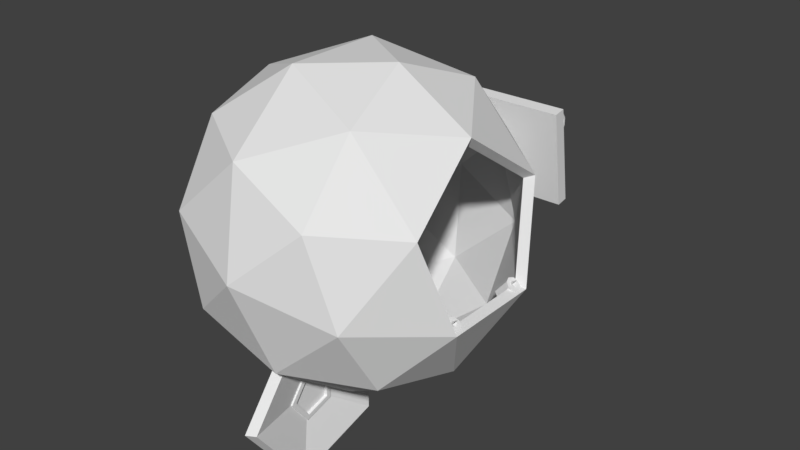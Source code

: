 # Source: Molecular_Smelter.blend  (saved by Blender 2.77.0; exported with 4.5.12 LTS)
import bpy
from mathutils import Matrix  # noqa: F401  (used for matrix-valued properties, if any)

bpy.ops.wm.read_factory_settings(use_empty=True)
scene = bpy.context.scene
scene.name = 'Scene'

# ---- collections
col_collection_1 = bpy.data.collections.new('Collection 1'); scene.collection.children.link(col_collection_1)
col_collection_5 = bpy.data.collections.new('Collection 5'); scene.collection.children.link(col_collection_5)

# ---- world
world_world = bpy.data.worlds.new('World'); scene.world = world_world
world_world.color = (0.05088, 0.05088, 0.05088)
world_world.use_sun_shadow = False
world_world.sun_shadow_jitter_overblur = 0.0
world_world.cycles.sampling_method = 'MANUAL'

# ---- meshes
me_icosphere_003 = bpy.data.meshes.new('Icosphere.003')
me_icosphere_003.from_pydata([(0.1116, 0.1377, -0.5005), (0.09348, 5.333e-08, -0.4021), (0.141, 0.08511, -0.6597), (0.141, -0.08511, -0.6597), (0.1116, -0.1377, -0.5005), (0.1153, 0.07463, -0.5207), (0.1055, 4.938e-08, -0.4674), (0.1313, 0.04612, -0.607), (0.1313, -0.04612, -0.607), (0.1153, -0.07463, -0.5207)], [], [(0, 5, 6, 1), (3, 8, 7, 2), (1, 6, 9, 4), (2, 7, 5, 0), (4, 9, 8, 3), (6, 5, 9), (9, 5, 7, 8)])
me_icosphere_003.use_remesh_preserve_volume = False
me_icosphere_003.use_remesh_preserve_attributes = False
me_icosphere_003.use_mirror_vertex_groups = False
me_icosphere_003.update()
me_icosphere_001 = bpy.data.meshes.new('Icosphere.001')
me_icosphere_001.from_pydata([(0.1671, 0.1377, -0.4903), (0.149, 5.333e-08, -0.3919), (0.1965, 0.08511, -0.6495), (0.1965, -0.08511, -0.6495), (0.1671, -0.1377, -0.4903), (0.1708, 0.07463, -0.5105), (0.161, 4.938e-08, -0.4571), (0.1868, 0.04612, -0.5967), (0.1868, -0.04612, -0.5967), (0.1708, -0.07463, -0.5105)], [], [(0, 1, 6, 5), (3, 2, 7, 8), (1, 4, 9, 6), (2, 0, 5, 7), (4, 3, 8, 9), (6, 9, 5), (9, 8, 7, 5)])
me_icosphere_001.use_remesh_preserve_volume = False
me_icosphere_001.use_remesh_preserve_attributes = False
me_icosphere_001.use_mirror_vertex_groups = False
me_icosphere_001.update()
me_icosphere_000 = bpy.data.meshes.new('Icosphere.000')
me_icosphere_000.from_pydata([(0.01316, 0.5, -0.4038), (-0.05273, 6.869e-08, -0.04656), (0.1198, 0.309, -0.9818), (0.1198, -0.309, -0.9818), (0.01316, -0.5, -0.4038), (0.07043, 0.5345, -0.3819), (1.802e-06, 7.321e-08, 5.077e-06), (0.1844, 0.3303, -0.9997), (0.1844, -0.3303, -0.9997), (0.07043, -0.5345, -0.3819), (0.1071, 0.15, -0.4973), (0.08733, 4.696e-08, -0.3901), (0.1391, 0.0927, -0.6707), (0.1391, -0.0927, -0.6707), (0.1071, -0.15, -0.4973), (0.1665, 0.1487, -0.4868), (0.1469, 5.425e-08, -0.3806), (0.1982, 0.09189, -0.6587), (0.1982, -0.09189, -0.6587), (0.1665, -0.1487, -0.4868), (0.08942, 0.1714, -0.4934), (0.06649, 4.758e-08, -0.371), (0.1265, 0.1059, -0.6914), (0.1265, -0.1059, -0.6914), (0.08942, -0.1714, -0.4934), (0.1814, 0.1699, -0.4772), (0.1586, 5.534e-08, -0.3558), (0.2181, 0.105, -0.6734), (0.2181, -0.105, -0.6734), (0.1814, -0.1699, -0.4772), (0.1834, 0.1359, -0.488), (0.1652, 5.262e-08, -0.391), (0.2128, 0.08399, -0.645), (0.2128, -0.08399, -0.645), (0.1834, -0.1359, -0.488), (0.09147, 0.1371, -0.5044), (0.07313, 4.701e-08, -0.4065), (0.1211, 0.08473, -0.6628), (0.1211, -0.08473, -0.6628), (0.09147, -0.1371, -0.5044), (0.1671, 0.1377, -0.4903), (0.149, 5.333e-08, -0.3919), (0.1965, 0.08511, -0.6495), (0.1965, -0.08511, -0.6495), (0.1671, -0.1377, -0.4903), (0.1116, 0.1377, -0.5005), (0.09348, 5.333e-08, -0.4021), (0.141, 0.08511, -0.6597), (0.141, -0.08511, -0.6597), (0.1116, -0.1377, -0.5005)], [], [(1, 6, 5, 0), (3, 8, 9, 4), (0, 5, 7, 2), (4, 9, 6, 1), (2, 7, 8, 3), (0, 2, 12, 10), (3, 4, 14, 13), (1, 0, 10, 11), (2, 3, 13, 12), (4, 1, 11, 14), (5, 6, 16, 15), (8, 7, 17, 18), (6, 9, 19, 16), (7, 5, 15, 17), (9, 8, 18, 19), (19, 18, 13, 14), (16, 19, 14, 11), (15, 16, 11, 10), (17, 15, 10, 12), (29, 24, 23, 28), (26, 21, 24, 29), (25, 20, 21, 26), (27, 22, 20, 25), (26, 31, 30, 25), (28, 27, 32, 33), (29, 34, 31, 26), (25, 30, 32, 27), (28, 33, 34, 29), (21, 36, 39, 24), (22, 37, 35, 20), (24, 39, 38, 23), (20, 35, 36, 21), (23, 38, 37, 22), (37, 32, 30, 35), (33, 32, 37, 38), (39, 34, 33, 38), (36, 31, 34, 39), (35, 30, 31, 36), (40, 45, 46, 41), (43, 48, 47, 42), (41, 46, 49, 44), (42, 47, 45, 40), (44, 49, 48, 43)])
me_icosphere_000.use_remesh_preserve_volume = False
me_icosphere_000.use_remesh_preserve_attributes = False
me_icosphere_000.use_mirror_vertex_groups = False
me_icosphere_000.update()
me_icosphere_006 = bpy.data.meshes.new('Icosphere.006')
me_icosphere_006.from_pydata([], [], [])
me_icosphere_006.use_remesh_preserve_volume = False
me_icosphere_006.use_remesh_preserve_attributes = False
me_icosphere_006.use_mirror_vertex_groups = False
me_icosphere_006.update()
me_icosphere_004 = bpy.data.meshes.new('Icosphere.004')
me_icosphere_004.from_pydata([(0.6423, 1.088, 1.23), (0.632, 1.088, 1.234), (0.6257, 1.087, 1.242), (0.6257, 1.087, 1.253), (0.632, 1.088, 1.262), (0.6423, 1.088, 1.265), (0.6525, 1.088, 1.262), (0.6588, 1.088, 1.253), (0.6588, 1.088, 1.242), (0.6525, 1.088, 1.234), (0.6423, 1.088, 1.404), (0.632, 1.088, 1.401), (0.6257, 1.087, 1.392), (0.6257, 1.087, 1.381), (0.632, 1.088, 1.373), (0.6423, 1.088, 1.369), (0.6525, 1.088, 1.373), (0.6588, 1.088, 1.381), (0.6588, 1.088, 1.392), (0.6525, 1.088, 1.401), (0.6411, 1.139, 1.388), (0.6309, 1.137, 1.385), (0.6247, 1.131, 1.378), (0.6248, 1.125, 1.369), (0.6313, 1.12, 1.362), (0.6415, 1.118, 1.359), (0.6517, 1.121, 1.362), (0.6579, 1.126, 1.369), (0.6578, 1.132, 1.378), (0.6513, 1.137, 1.385), (0.6403, 1.17, 1.344), (0.6302, 1.167, 1.343), (0.624, 1.159, 1.34), (0.6243, 1.148, 1.337), (0.6308, 1.14, 1.334), (0.6411, 1.137, 1.333), (0.6512, 1.141, 1.334), (0.6574, 1.149, 1.337), (0.6571, 1.159, 1.34), (0.6506, 1.168, 1.343), (0.6403, 1.17, 1.29), (0.6302, 1.167, 1.291), (0.624, 1.159, 1.294), (0.6243, 1.148, 1.297), (0.6308, 1.14, 1.3), (0.6411, 1.137, 1.301), (0.6512, 1.141, 1.3), (0.6574, 1.149, 1.297), (0.6571, 1.159, 1.294), (0.6506, 1.168, 1.291), (0.6411, 1.139, 1.247), (0.6309, 1.137, 1.25), (0.6247, 1.131, 1.257), (0.6248, 1.125, 1.265), (0.6313, 1.12, 1.272), (0.6415, 1.118, 1.275), (0.6517, 1.121, 1.272), (0.6579, 1.126, 1.265), (0.6578, 1.132, 1.257), (0.6513, 1.137, 1.25), (0.5931, 1.088, 1.23), (0.5829, 1.088, 1.234), (0.5766, 1.087, 1.242), (0.5766, 1.087, 1.253), (0.5829, 1.088, 1.262), (0.5931, 1.088, 1.265), (0.6033, 1.088, 1.262), (0.6096, 1.088, 1.253), (0.6096, 1.088, 1.242), (0.6033, 1.088, 1.234), (0.5931, 1.088, 1.404), (0.5829, 1.088, 1.401), (0.5766, 1.087, 1.392), (0.5766, 1.087, 1.381), (0.5829, 1.088, 1.373), (0.5931, 1.088, 1.369), (0.6033, 1.088, 1.373), (0.6096, 1.088, 1.381), (0.6096, 1.088, 1.392), (0.6033, 1.088, 1.401), (0.5919, 1.139, 1.388), (0.5817, 1.137, 1.385), (0.5755, 1.131, 1.378), (0.5757, 1.125, 1.369), (0.5821, 1.12, 1.362), (0.5924, 1.118, 1.359), (0.6026, 1.121, 1.362), (0.6088, 1.126, 1.369), (0.6086, 1.132, 1.378), (0.6022, 1.137, 1.385), (0.5912, 1.17, 1.344), (0.581, 1.167, 1.343), (0.5749, 1.159, 1.34), (0.5751, 1.148, 1.337), (0.5816, 1.14, 1.334), (0.5919, 1.137, 1.333), (0.6021, 1.141, 1.334), (0.6082, 1.149, 1.337), (0.608, 1.159, 1.34), (0.6015, 1.168, 1.343), (0.5912, 1.17, 1.29), (0.581, 1.167, 1.291), (0.5749, 1.159, 1.294), (0.5751, 1.148, 1.297), (0.5816, 1.14, 1.3), (0.5919, 1.137, 1.301), (0.6021, 1.141, 1.3), (0.6082, 1.149, 1.297), (0.608, 1.159, 1.294), (0.6015, 1.168, 1.291), (0.5919, 1.139, 1.247), (0.5817, 1.137, 1.25), (0.5755, 1.131, 1.257), (0.5757, 1.125, 1.265), (0.5821, 1.12, 1.272), (0.5924, 1.118, 1.275), (0.6026, 1.121, 1.272), (0.6088, 1.126, 1.265), (0.6086, 1.132, 1.257), (0.6022, 1.137, 1.25), (0.544, 1.088, 1.23), (0.5337, 1.088, 1.234), (0.5274, 1.087, 1.242), (0.5274, 1.087, 1.253), (0.5337, 1.088, 1.262), (0.544, 1.088, 1.265), (0.5542, 1.088, 1.262), (0.5605, 1.088, 1.253), (0.5605, 1.088, 1.242), (0.5542, 1.088, 1.234), (0.544, 1.088, 1.404), (0.5337, 1.088, 1.401), (0.5274, 1.087, 1.392), (0.5274, 1.087, 1.381), (0.5337, 1.088, 1.373), (0.544, 1.088, 1.369), (0.5542, 1.088, 1.373), (0.5605, 1.088, 1.381), (0.5605, 1.088, 1.392), (0.5542, 1.088, 1.401), (0.5428, 1.139, 1.388), (0.5326, 1.137, 1.385), (0.5264, 1.131, 1.378), (0.5265, 1.125, 1.369), (0.533, 1.12, 1.362), (0.5432, 1.118, 1.359), (0.5534, 1.121, 1.362), (0.5596, 1.126, 1.369), (0.5595, 1.132, 1.378), (0.553, 1.137, 1.385), (0.542, 1.17, 1.344), (0.5319, 1.167, 1.343), (0.5257, 1.159, 1.34), (0.526, 1.148, 1.337), (0.5325, 1.14, 1.334), (0.5428, 1.137, 1.333), (0.5529, 1.141, 1.334), (0.5591, 1.149, 1.337), (0.5588, 1.159, 1.34), (0.5523, 1.168, 1.343), (0.542, 1.17, 1.29), (0.5319, 1.167, 1.291), (0.5257, 1.159, 1.294), (0.526, 1.148, 1.297), (0.5325, 1.14, 1.3), (0.5428, 1.137, 1.301), (0.5529, 1.141, 1.3), (0.5591, 1.149, 1.297), (0.5588, 1.159, 1.294), (0.5523, 1.168, 1.291), (0.5428, 1.139, 1.247), (0.5326, 1.137, 1.25), (0.5264, 1.131, 1.257), (0.5265, 1.125, 1.265), (0.533, 1.12, 1.272), (0.5432, 1.118, 1.275), (0.5534, 1.121, 1.272), (0.5596, 1.126, 1.265), (0.5595, 1.132, 1.257), (0.553, 1.137, 1.25)], [], [(10, 20, 21, 11), (11, 21, 22, 12), (12, 22, 23, 13), (13, 23, 24, 14), (14, 24, 25, 15), (15, 25, 26, 16), (16, 26, 27, 17), (17, 27, 28, 18), (18, 28, 29, 19), (19, 29, 20, 10), (20, 30, 31, 21), (21, 31, 32, 22), (22, 32, 33, 23), (23, 33, 34, 24), (24, 34, 35, 25), (25, 35, 36, 26), (26, 36, 37, 27), (27, 37, 38, 28), (28, 38, 39, 29), (29, 39, 30, 20), (30, 40, 41, 31), (31, 41, 42, 32), (32, 42, 43, 33), (33, 43, 44, 34), (34, 44, 45, 35), (35, 45, 46, 36), (36, 46, 47, 37), (37, 47, 48, 38), (38, 48, 49, 39), (39, 49, 40, 30), (40, 50, 51, 41), (41, 51, 52, 42), (42, 52, 53, 43), (43, 53, 54, 44), (44, 54, 55, 45), (45, 55, 56, 46), (46, 56, 57, 47), (47, 57, 58, 48), (48, 58, 59, 49), (49, 59, 50, 40), (50, 0, 1, 51), (51, 1, 2, 52), (52, 2, 3, 53), (53, 3, 4, 54), (54, 4, 5, 55), (55, 5, 6, 56), (56, 6, 7, 57), (57, 7, 8, 58), (58, 8, 9, 59), (59, 9, 0, 50), (70, 80, 81, 71), (71, 81, 82, 72), (72, 82, 83, 73), (73, 83, 84, 74), (74, 84, 85, 75), (75, 85, 86, 76), (76, 86, 87, 77), (77, 87, 88, 78), (78, 88, 89, 79), (79, 89, 80, 70), (80, 90, 91, 81), (81, 91, 92, 82), (82, 92, 93, 83), (83, 93, 94, 84), (84, 94, 95, 85), (85, 95, 96, 86), (86, 96, 97, 87), (87, 97, 98, 88), (88, 98, 99, 89), (89, 99, 90, 80), (90, 100, 101, 91), (91, 101, 102, 92), (92, 102, 103, 93), (93, 103, 104, 94), (94, 104, 105, 95), (95, 105, 106, 96), (96, 106, 107, 97), (97, 107, 108, 98), (98, 108, 109, 99), (99, 109, 100, 90), (100, 110, 111, 101), (101, 111, 112, 102), (102, 112, 113, 103), (103, 113, 114, 104), (104, 114, 115, 105), (105, 115, 116, 106), (106, 116, 117, 107), (107, 117, 118, 108), (108, 118, 119, 109), (109, 119, 110, 100), (110, 60, 61, 111), (111, 61, 62, 112), (112, 62, 63, 113), (113, 63, 64, 114), (114, 64, 65, 115), (115, 65, 66, 116), (116, 66, 67, 117), (117, 67, 68, 118), (118, 68, 69, 119), (119, 69, 60, 110), (130, 140, 141, 131), (131, 141, 142, 132), (132, 142, 143, 133), (133, 143, 144, 134), (134, 144, 145, 135), (135, 145, 146, 136), (136, 146, 147, 137), (137, 147, 148, 138), (138, 148, 149, 139), (139, 149, 140, 130), (140, 150, 151, 141), (141, 151, 152, 142), (142, 152, 153, 143), (143, 153, 154, 144), (144, 154, 155, 145), (145, 155, 156, 146), (146, 156, 157, 147), (147, 157, 158, 148), (148, 158, 159, 149), (149, 159, 150, 140), (150, 160, 161, 151), (151, 161, 162, 152), (152, 162, 163, 153), (153, 163, 164, 154), (154, 164, 165, 155), (155, 165, 166, 156), (156, 166, 167, 157), (157, 167, 168, 158), (158, 168, 169, 159), (159, 169, 160, 150), (160, 170, 171, 161), (161, 171, 172, 162), (162, 172, 173, 163), (163, 173, 174, 164), (164, 174, 175, 165), (165, 175, 176, 166), (166, 176, 177, 167), (167, 177, 178, 168), (168, 178, 179, 169), (169, 179, 170, 160), (170, 120, 121, 171), (171, 121, 122, 172), (172, 122, 123, 173), (173, 123, 124, 174), (174, 124, 125, 175), (175, 125, 126, 176), (176, 126, 127, 177), (177, 127, 128, 178), (178, 128, 129, 179), (179, 129, 120, 170)])
me_icosphere_004.use_remesh_preserve_volume = False
me_icosphere_004.use_remesh_preserve_attributes = False
me_icosphere_004.use_mirror_vertex_groups = False
me_icosphere_004.update()
me_icosphere_008 = bpy.data.meshes.new('Icosphere.008')
me_icosphere_008.from_pydata([(-0.6052, 1.175, 0.8335), (-0.6052, 1.089, 1.355), (-0.05959, 1.175, 0.8335), (-0.05959, 1.089, 1.355)], [], [(0, 1, 3, 2)])
me_icosphere_008.use_remesh_preserve_volume = False
me_icosphere_008.use_remesh_preserve_attributes = False
me_icosphere_008.use_mirror_vertex_groups = False
me_icosphere_008.update()
me_icosphere_007 = bpy.data.meshes.new('Icosphere.007')
me_icosphere_007.from_pydata([(-0.671, 1.2, 0.7784), (0.671, 1.2, 0.7784), (-0.671, 1.094, 1.42), (0.671, 1.094, 1.42), (-0.671, 1.121, 0.7653), (0.671, 1.121, 0.7653), (-0.671, 1.015, 1.407), (0.671, 1.015, 1.407), (0.0, 1.2, 0.7784), (0.0, 1.094, 1.42), (0.0, 1.121, 0.7653), (0.0, 1.015, 1.407), (-0.6442, 1.196, 0.804), (-0.6442, 1.098, 1.394), (-0.0268, 1.196, 0.804), (-0.0268, 1.098, 1.394), (-0.6052, 1.175, 0.8335), (-0.6052, 1.089, 1.355), (-0.05959, 1.175, 0.8335), (-0.05959, 1.089, 1.355)], [], [(15, 14, 18, 19), (8, 9, 3, 1), (10, 5, 7, 11), (1, 3, 7, 5), (2, 0, 4, 6), (9, 2, 6, 11), (8, 1, 5, 10), (0, 8, 10, 4), (3, 9, 11, 7), (4, 10, 11, 6), (8, 0, 12, 14), (0, 2, 13, 12), (9, 8, 14, 15), (2, 9, 15, 13), (13, 15, 19, 17), (14, 12, 16, 18), (12, 13, 17, 16)])
me_icosphere_007.use_remesh_preserve_volume = False
me_icosphere_007.use_remesh_preserve_attributes = False
me_icosphere_007.use_mirror_vertex_groups = False
me_icosphere_007.update()
me_icosphere_014 = bpy.data.meshes.new('Icosphere.014')
me_icosphere_014.from_pydata([(0.8452, -0.3197, 0.7219), (0.922, -0.3197, 0.814), (0.8452, -0.2514, 0.7219), (0.922, -0.2514, 0.814), (0.8976, -0.3197, 0.6782), (0.9744, -0.3197, 0.7702), (0.8976, -0.2514, 0.6782), (0.9744, -0.2514, 0.7702), (0.8714, -0.2373, 0.7), (0.9482, -0.2373, 0.7921), (0.8714, -0.3338, 0.7), (0.9482, -0.3338, 0.7921), (0.8343, -0.2856, 0.731), (0.9112, -0.2856, 0.823), (0.9084, -0.2856, 0.6691), (0.9853, -0.2856, 0.7611), (0.9368, -0.2707, 0.8016), (0.9368, -0.3004, 0.8016), (0.9596, -0.3004, 0.7826), (0.9596, -0.2707, 0.7826), (0.9482, -0.2645, 0.7921), (0.9482, -0.3066, 0.7921), (0.9321, -0.2856, 0.8055), (0.9644, -0.2856, 0.7786), (0.96, -0.2707, 0.817), (0.96, -0.3004, 0.817), (0.9402, -0.3004, 0.7948), (0.9402, -0.2707, 0.7948), (0.9501, -0.2645, 0.8059), (0.9501, -0.3066, 0.8059), (0.9641, -0.2856, 0.8216), (0.9361, -0.2856, 0.7902), (0.8452, 0.2436, 0.7219), (0.922, 0.2436, 0.814), (0.8452, 0.3119, 0.7219), (0.922, 0.3119, 0.814), (0.8976, 0.2436, 0.6782), (0.9744, 0.2436, 0.7702), (0.8976, 0.3119, 0.6782), (0.9744, 0.3119, 0.7702), (0.8714, 0.326, 0.7), (0.9482, 0.326, 0.7921), (0.8714, 0.2295, 0.7), (0.9482, 0.2295, 0.7921), (0.8343, 0.2778, 0.731), (0.9112, 0.2778, 0.823), (0.9084, 0.2778, 0.6691), (0.9853, 0.2778, 0.7611), (0.9368, 0.2926, 0.8016), (0.9368, 0.2629, 0.8016), (0.9596, 0.2629, 0.7826), (0.9596, 0.2926, 0.7826), (0.9482, 0.2988, 0.7921), (0.9482, 0.2567, 0.7921), (0.9321, 0.2778, 0.8055), (0.9644, 0.2778, 0.7786), (0.96, 0.2926, 0.817), (0.96, 0.2629, 0.817), (0.9402, 0.2629, 0.7948), (0.9402, 0.2926, 0.7948), (0.9501, 0.2988, 0.8059), (0.9501, 0.2567, 0.8059), (0.9641, 0.2778, 0.8216), (0.9361, 0.2778, 0.7902)], [], [(12, 13, 3, 2), (8, 9, 7, 6), (14, 15, 5, 4), (10, 11, 1, 0), (11, 5, 18, 21), (7, 9, 20, 19), (1, 11, 21, 17), (23, 19, 27, 31), (4, 5, 11, 10), (2, 3, 9, 8), (5, 15, 23, 18), (3, 13, 22, 16), (15, 7, 19, 23), (9, 3, 16, 20), (6, 7, 15, 14), (0, 1, 13, 12), (13, 1, 17, 22), (30, 25, 29, 26, 31, 27, 28, 24), (18, 23, 31, 26), (16, 22, 30, 24), (21, 18, 26, 29), (17, 21, 29, 25), (20, 16, 24, 28), (22, 17, 25, 30), (19, 20, 28, 27), (44, 45, 35, 34), (40, 41, 39, 38), (46, 47, 37, 36), (42, 43, 33, 32), (43, 37, 50, 53), (39, 41, 52, 51), (33, 43, 53, 49), (55, 51, 59, 63), (36, 37, 43, 42), (34, 35, 41, 40), (37, 47, 55, 50), (35, 45, 54, 48), (47, 39, 51, 55), (41, 35, 48, 52), (38, 39, 47, 46), (32, 33, 45, 44), (45, 33, 49, 54), (62, 57, 61, 58, 63, 59, 60, 56), (50, 55, 63, 58), (48, 54, 62, 56), (53, 50, 58, 61), (49, 53, 61, 57), (52, 48, 56, 60), (54, 49, 57, 62), (51, 52, 60, 59)])
me_icosphere_014.use_remesh_preserve_volume = False
me_icosphere_014.use_remesh_preserve_attributes = False
me_icosphere_014.use_mirror_vertex_groups = False
me_icosphere_014.update()
me_icosphere_009 = bpy.data.meshes.new('Icosphere.009')
me_icosphere_009.from_pydata([(0.2157, 0.9267, 0.7884), (0.2157, 0.9267, 0.8956), (0.2157, 1.153, 0.7884), (0.2157, 1.153, 0.8956), (0.3183, 0.9267, 0.7884), (0.3183, 0.9267, 0.8956), (0.3183, 1.153, 0.7884), (0.3183, 1.153, 0.8956), (-0.381, 0.8982, 0.7884), (-0.381, 0.8982, 0.8956), (-0.381, 1.124, 0.7884), (-0.381, 1.124, 0.8956), (-0.2785, 0.8982, 0.7884), (-0.2785, 0.8982, 0.8956), (-0.2785, 1.124, 0.7884), (-0.2785, 1.124, 0.8956)], [], [(1, 3, 2, 0), (3, 7, 6, 2), (7, 5, 4, 6), (5, 1, 0, 4), (0, 2, 6, 4), (5, 7, 3, 1), (9, 11, 10, 8), (11, 15, 14, 10), (15, 13, 12, 14), (13, 9, 8, 12), (8, 10, 14, 12), (13, 15, 11, 9)])
me_icosphere_009.use_remesh_preserve_volume = False
me_icosphere_009.use_remesh_preserve_attributes = False
me_icosphere_009.use_mirror_vertex_groups = False
me_icosphere_009.update()
me_icosphere_002 = bpy.data.meshes.new('Icosphere.002')
me_icosphere_002.from_pydata([(-0.9594, -5.293e-09, 0.8567), (-0.5471, 0.5257, 1.669), (-0.3657, 0.8506, 0.6852), (-0.2536, -7.342e-08, 0.07738), (-0.5471, -0.5257, 1.669), (0.4137, 0.8506, 1.391), (0.595, 0.5257, 0.4076), (0.4137, -0.8506, 1.391), (0.3016, 9.455e-08, 1.999), (-0.7831, 0.5, 0.724), (-0.8897, 0.309, 1.302), (-0.5407, 0.809, 1.201), (-0.6473, 7.536e-08, 1.779), (-0.8897, -0.309, 1.302), (-0.7172, -4.812e-08, 0.3668), (-0.3682, 0.5, 0.266), (-0.7831, -0.5, 0.724), (-0.5407, -0.809, 1.201), (-0.1485, 0.309, 1.973), (-0.1485, -0.309, 1.973), (0.02399, 1.0, 1.038), (-0.08262, 0.809, 1.616), (0.1965, 0.309, 0.1028), (0.1306, 0.809, 0.4601), (0.1965, -0.309, 0.1028), (-0.08262, -0.809, 1.616), (0.4162, 0.5, 1.81), (0.5887, 0.809, 0.8749), (0.6953, -5.423e-08, 0.2969), (0.4162, -0.5, 1.81), (0.9377, -0.309, 0.7741), (0.8311, 0.5, 1.352), (0.7652, 6.925e-08, 1.709), (0.9377, 0.309, 0.7741), (0.8311, -0.5, 1.352), (-1.026, -5.908e-09, 0.8445), (-0.5848, 0.562, 1.712), (-0.3909, 0.9093, 0.6612), (-0.2711, -7.873e-08, 0.01148), (-0.5848, -0.562, 1.712), (0.4422, 0.9093, 1.416), (0.636, 0.562, 0.3644), (0.636, -0.562, 0.3644), (0.4422, -0.9093, 1.416), (0.3223, 1.008e-07, 2.065), (-0.8371, 0.5345, 0.7027), (-0.951, 0.3303, 1.321), (-0.578, 0.8648, 1.213), (-0.6919, 8.03e-08, 1.831), (-0.951, -0.3303, 1.321), (-0.7666, -5.169e-08, 0.3208), (-0.3936, 0.5345, 0.2131), (-0.8371, -0.5345, 0.7027), (-0.578, -0.8648, 1.213), (-0.1587, 0.3303, 2.038), (-0.1587, -0.3303, 2.038), (0.02564, 1.069, 1.038), (-0.08832, 0.8648, 1.656), (0.21, 0.3303, 0.03865), (0.1396, 0.8648, 0.4205), (0.21, -0.3303, 0.03865), (-0.08832, -0.8648, 1.656), (0.4449, 0.5345, 1.864), (0.6293, 0.8648, 0.864), (0.7432, -5.822e-08, 0.2461), (0.4449, -0.5345, 1.864), (0.8883, 0.5345, 1.374), (0.8179, 7.377e-08, 1.756), (1.002, 0.3303, 0.7562), (1.002, -0.3303, 0.7562), (0.8883, -0.5345, 1.374), (0.6293, -0.8648, 0.864), (0.1396, -0.8648, 0.4205), (0.02564, -1.069, 1.038), (-0.3936, -0.5345, 0.2131), (-0.3909, -0.9093, 0.6612), (0.5887, -0.809, 0.8749), (0.1306, -0.809, 0.4601), (0.02399, -1.0, 1.038), (-0.3682, -0.5, 0.266), (0.595, -0.5257, 0.4076), (-0.3657, -0.8506, 0.6852)], [], [(0, 9, 10), (1, 12, 10), (0, 14, 9), (0, 16, 14), (0, 13, 16), (1, 18, 12), (2, 20, 11), (3, 22, 15), (4, 25, 17), (1, 21, 18), (2, 23, 20), (3, 24, 22), (4, 19, 25), (5, 31, 26), (6, 33, 27), (80, 30, 28), (7, 34, 76), (8, 32, 29), (32, 34, 29), (29, 34, 7), (34, 30, 76), (76, 30, 80), (30, 33, 28), (28, 33, 6), (33, 31, 27), (27, 31, 5), (31, 32, 26), (26, 32, 8), (19, 8, 29), (19, 29, 25), (25, 29, 7), (78, 7, 76), (24, 80, 28), (24, 28, 22), (22, 28, 6), (23, 6, 27), (23, 27, 20), (20, 27, 5), (21, 5, 26), (21, 26, 18), (18, 26, 8), (25, 7, 78), (25, 78, 17), (17, 78, 81), (79, 24, 3), (22, 6, 23), (22, 23, 15), (15, 23, 2), (20, 5, 21), (20, 21, 11), (11, 21, 1), (18, 8, 19), (18, 19, 12), (12, 19, 4), (13, 4, 17), (13, 17, 16), (16, 17, 81), (16, 81, 79), (16, 79, 14), (14, 79, 3), (14, 3, 15), (14, 15, 9), (9, 15, 2), (12, 4, 13), (12, 13, 10), (10, 13, 0), (9, 2, 11), (9, 11, 10), (10, 11, 1), (32, 31, 66, 67), (30, 34, 70, 69), (31, 33, 68, 66), (34, 32, 67, 70), (33, 30, 69, 68), (35, 46, 45), (36, 46, 48), (35, 45, 50), (35, 50, 52), (35, 52, 49), (36, 48, 54), (37, 47, 56), (38, 51, 58), (39, 53, 61), (36, 54, 57), (37, 56, 59), (38, 58, 60), (39, 61, 55), (40, 62, 66), (41, 63, 68), (42, 64, 69), (43, 71, 70), (44, 65, 67), (67, 65, 70), (65, 43, 70), (70, 71, 69), (71, 42, 69), (69, 64, 68), (64, 41, 68), (68, 63, 66), (63, 40, 66), (66, 62, 67), (62, 44, 67), (55, 65, 44), (55, 61, 65), (61, 43, 65), (73, 71, 43), (60, 64, 42), (60, 58, 64), (58, 41, 64), (59, 63, 41), (59, 56, 63), (56, 40, 63), (57, 62, 40), (57, 54, 62), (54, 44, 62), (61, 73, 43), (61, 53, 73), (53, 75, 73), (74, 38, 60), (58, 59, 41), (58, 51, 59), (51, 37, 59), (56, 57, 40), (56, 47, 57), (47, 36, 57), (54, 55, 44), (54, 48, 55), (48, 39, 55), (49, 53, 39), (49, 52, 53), (52, 75, 53), (52, 74, 75), (52, 50, 74), (50, 38, 74), (50, 51, 38), (50, 45, 51), (45, 37, 51), (48, 49, 39), (48, 46, 49), (46, 35, 49), (45, 47, 37), (45, 46, 47), (46, 36, 47), (81, 78, 77), (77, 76, 80), (77, 78, 76), (24, 77, 80), (24, 79, 77), (72, 71, 73), (79, 81, 77), (75, 72, 73), (72, 42, 71), (60, 42, 72), (60, 72, 74), (74, 72, 75)])
me_icosphere_002.use_remesh_preserve_volume = False
me_icosphere_002.use_remesh_preserve_attributes = False
me_icosphere_002.use_mirror_vertex_groups = False
me_icosphere_002.update()
me_cube_014 = bpy.data.meshes.new('Cube.014')
me_cube_014.from_pydata([(-0.5754, 0.4488, -0.1142), (-0.5754, 0.4488, 0.1158), (0.5754, 0.4488, -0.1142), (0.5754, 0.4488, 0.1158)], [], [(0, 1, 3, 2)])
me_cube_014.use_remesh_preserve_volume = False
me_cube_014.use_remesh_preserve_attributes = False
me_cube_014.use_mirror_vertex_groups = False
me_cube_014.update()
me_cube_013 = bpy.data.meshes.new('Cube.013')
me_cube_013.from_pydata([(-0.2877, 0.4553, 0.1407), (-0.2877, 0.4431, -0.136), (-0.5754, 0.4431, -0.136), (-0.5754, 0.4553, 0.1407)], [], [(2, 3, 0, 1)])
me_cube_013.use_remesh_preserve_volume = False
me_cube_013.use_remesh_preserve_attributes = False
me_cube_013.use_mirror_vertex_groups = False
me_cube_013.update()
me_cube_012 = bpy.data.meshes.new('Cube.012')
me_cube_012.from_pydata([(-0.2877, 0.4553, 0.1407), (-0.2877, 0.4431, -0.136), (2.98e-08, 0.4553, 0.1407), (-2.98e-08, 0.4431, -0.136)], [], [(1, 0, 2, 3)])
me_cube_012.use_remesh_preserve_volume = False
me_cube_012.use_remesh_preserve_attributes = False
me_cube_012.use_mirror_vertex_groups = False
me_cube_012.update()
me_cube_011 = bpy.data.meshes.new('Cube.011')
me_cube_011.from_pydata([(0.2877, 0.4431, -0.136), (0.2877, 0.4553, 0.1407), (2.98e-08, 0.4553, 0.1407), (-2.98e-08, 0.4431, -0.136)], [], [(3, 2, 1, 0)])
me_cube_011.use_remesh_preserve_volume = False
me_cube_011.use_remesh_preserve_attributes = False
me_cube_011.use_mirror_vertex_groups = False
me_cube_011.update()
me_cube_010 = bpy.data.meshes.new('Cube.010')
me_cube_010.from_pydata([(0.2877, 0.4431, -0.136), (0.5754, 0.4431, -0.136), (0.2877, 0.4553, 0.1407), (0.5754, 0.4553, 0.1407)], [], [(0, 2, 3, 1)])
me_cube_010.use_remesh_preserve_volume = False
me_cube_010.use_remesh_preserve_attributes = False
me_cube_010.use_mirror_vertex_groups = False
me_cube_010.update()
me_cube_009 = bpy.data.meshes.new('Cube.009')
me_cube_009.from_pydata([(-0.2877, 0.4553, 0.1407), (-0.2877, 0.4431, -0.136), (0.2877, 0.4431, -0.136), (0.5754, 0.4431, -0.136), (0.2877, 0.4553, 0.1407), (-0.6148, 0.006484, -0.201), (-0.6148, 0.04569, 0.1953), (-0.6148, 0.4601, -0.1931), (-0.6148, 0.4993, 0.2032), (0.6148, 0.006484, -0.201), (0.6148, 0.04569, 0.1953), (0.6148, 0.4601, -0.1931), (0.6148, 0.4993, 0.2032), (-0.5754, 0.4431, -0.136), (-0.5754, 0.4553, 0.1407), (0.5754, 0.4553, 0.1407), (-0.3074, 0.4993, 0.2032), (0.0, 0.4993, 0.2032), (0.3074, 0.4993, 0.2032), (0.3074, 0.4601, -0.1931), (0.0, 0.4601, -0.1931), (-0.3074, 0.4601, -0.1931), (0.3074, 0.04569, 0.1953), (0.0, 0.04569, 0.1953), (-0.3074, 0.04569, 0.1953), (-0.3074, 0.006484, -0.201), (0.0, 0.006484, -0.201), (0.3074, 0.006484, -0.201), (2.98e-08, 0.4553, 0.1407), (-2.98e-08, 0.4431, -0.136)], [], [(6, 8, 7, 5), (12, 11, 3, 15), (12, 10, 9, 11), (24, 6, 5, 25), (27, 19, 11, 9), (24, 16, 8, 6), (21, 7, 13, 1), (18, 12, 15, 4), (7, 8, 14, 13), (8, 16, 0, 14), (16, 17, 28, 0), (17, 18, 4, 28), (11, 19, 2, 3), (19, 20, 29, 2), (20, 21, 1, 29), (10, 12, 18, 22), (22, 18, 17, 23), (23, 17, 16, 24), (5, 7, 21, 25), (25, 21, 20, 26), (26, 20, 19, 27), (10, 22, 27, 9), (22, 23, 26, 27), (23, 24, 25, 26)])
me_cube_009.use_remesh_preserve_volume = False
me_cube_009.use_remesh_preserve_attributes = False
me_cube_009.use_mirror_vertex_groups = False
me_cube_009.update()
me_cube_003 = bpy.data.meshes.new('Cube.003')
me_cube_003.from_pydata([(-1.0, -1.0, -1.0), (-1.0, -1.0, 1.0), (-1.0, 1.0, -1.0), (-1.0, 1.0, 1.0), (1.0, -1.0, -1.0), (1.0, -1.0, 1.0), (1.0, 1.0, -1.0), (1.0, 1.0, 1.0), (-0.9373, 1.0, -0.9373), (-0.9373, 1.0, 0.9373), (0.9373, 1.0, -0.9373), (0.9373, 1.0, 0.9373), (-0.9373, 0.3451, -0.9373), (-0.9373, 0.3451, 0.9373), (0.9373, 0.3451, -0.9373), (0.9373, 0.3451, 0.9373), (-3.051, -1.0, -1.0), (-3.051, -1.0, 1.0), (-3.051, 1.0, -1.0), (-3.051, 1.0, 1.0), (-1.051, -1.0, -1.0), (-1.051, -1.0, 1.0), (-1.051, 1.0, -1.0), (-1.051, 1.0, 1.0), (-2.989, 1.0, -0.9373), (-2.989, 1.0, 0.9373), (-1.114, 1.0, -0.9373), (-1.114, 1.0, 0.9373), (-2.989, 0.3451, -0.9373), (-2.989, 0.3451, 0.9373), (-1.114, 0.3451, -0.9373), (-1.114, 0.3451, 0.9373)], [], [(1, 3, 2, 0), (6, 2, 8, 10), (7, 5, 4, 6), (5, 1, 0, 4), (0, 2, 6, 4), (5, 7, 3, 1), (3, 7, 11, 9), (2, 3, 9, 8), (7, 6, 10, 11), (10, 8, 12, 14), (9, 11, 15, 13), (11, 10, 14, 15), (8, 9, 13, 12), (12, 13, 15, 14), (17, 19, 18, 16), (22, 18, 24, 26), (23, 21, 20, 22), (21, 17, 16, 20), (16, 18, 22, 20), (21, 23, 19, 17), (19, 23, 27, 25), (18, 19, 25, 24), (23, 22, 26, 27), (26, 24, 28, 30), (25, 27, 31, 29), (27, 26, 30, 31), (24, 25, 29, 28), (28, 29, 31, 30)])
me_cube_003.use_remesh_preserve_volume = False
me_cube_003.use_remesh_preserve_attributes = False
me_cube_003.use_mirror_vertex_groups = False
me_cube_003.update()
me_cube = bpy.data.meshes.new('Cube')
me_cube.from_pydata([(-0.6148, 0.01795, -0.1356), (-0.6148, 0.04208, 0.1447), (-0.6148, 0.4695, -0.1356), (-0.6148, 0.4937, 0.1447), (0.6148, 0.01795, -0.1356), (0.6148, 0.04208, 0.1447), (0.6148, 0.4695, -0.1356), (0.6148, 0.4937, 0.1447), (-0.5754, 0.4488, -0.1142), (-0.5754, 0.4488, 0.1158), (0.5754, 0.4488, -0.1142), (0.5754, 0.4488, 0.1158)], [], [(1, 3, 2, 0), (7, 6, 10, 11), (7, 5, 4, 6), (5, 1, 0, 4), (0, 2, 6, 4), (5, 7, 3, 1), (6, 2, 8, 10), (3, 7, 11, 9), (2, 3, 9, 8)])
me_cube.use_remesh_preserve_volume = False
me_cube.use_remesh_preserve_attributes = False
me_cube.use_mirror_vertex_groups = False
me_cube.update()
me_cube_000 = bpy.data.meshes.new('Cube.000')
me_cube_000.from_pydata([(-1.0, -1.0, -1.0), (-1.0, -1.0, 1.0), (-1.0, 0.8305, -1.0), (-1.0, 0.8305, 1.0), (1.0, -1.0, -1.0), (1.0, -1.0, 1.0), (1.0, 0.8305, -1.0), (1.0, 0.8305, 1.0), (0.8421, 1.0, 0.8421), (0.8421, 1.0, -0.8421), (-0.8421, 1.0, 0.8421), (-0.8421, 1.0, -0.8421)], [], [(1, 3, 2, 0), (6, 2, 11, 9), (7, 5, 4, 6), (5, 1, 0, 4), (0, 2, 6, 4), (5, 7, 3, 1), (7, 6, 9, 8), (3, 7, 8, 10), (2, 3, 10, 11), (9, 11, 10, 8)])
me_cube_000.use_remesh_preserve_volume = False
me_cube_000.use_remesh_preserve_attributes = False
me_cube_000.use_mirror_vertex_groups = False
me_cube_000.update()
me_cube_001 = bpy.data.meshes.new('Cube.001')
me_cube_001.from_pydata([(-1.0, -1.0, -1.0), (-1.0, -1.0, 1.0), (-1.0, 0.8305, -1.0), (-1.0, 0.8305, 1.0), (1.0, -1.0, -1.0), (1.0, -1.0, 1.0), (1.0, 0.8305, -1.0), (1.0, 0.8305, 1.0), (0.8421, 1.0, 0.8421), (0.8421, 1.0, -0.8421), (-0.8421, 1.0, 0.8421), (-0.8421, 1.0, -0.8421)], [], [(1, 3, 2, 0), (6, 2, 11, 9), (7, 5, 4, 6), (5, 1, 0, 4), (0, 2, 6, 4), (5, 7, 3, 1), (7, 6, 9, 8), (3, 7, 8, 10), (2, 3, 10, 11), (9, 11, 10, 8)])
me_cube_001.use_remesh_preserve_volume = False
me_cube_001.use_remesh_preserve_attributes = False
me_cube_001.use_mirror_vertex_groups = False
me_cube_001.update()
arm_armature = bpy.data.armatures.new('Armature')  # bones are not reproduced

# ---- objects
ob_armature = bpy.data.objects.new('Armature', arm_armature)
ob_molecularsmelterdoorwindow2 = bpy.data.objects.new('MolecularSmelterDoorWindow2', me_icosphere_003)
ob_molecularsmelterdoorwindow = bpy.data.objects.new('MolecularSmelterDoorWindow', me_icosphere_001)
ob_molecularsmelter_door = bpy.data.objects.new('MolecularSmelter.door', me_icosphere_000)
ob_molecularsmelter_005 = bpy.data.objects.new('MolecularSmelter.005', me_icosphere_006)
ob_molecularsmelter_001 = bpy.data.objects.new('MolecularSmelter.001', me_icosphere_004)
ob_computerscreen = bpy.data.objects.new('ComputerScreen', me_icosphere_008)
ob_bigscreenframe = bpy.data.objects.new('BigScreenFrame', me_icosphere_007)
ob_doorpillars = bpy.data.objects.new('DoorPillars', me_icosphere_014)
ob_screenholders = bpy.data.objects.new('ScreenHolders', me_icosphere_009)
ob_molecularsmelter = bpy.data.objects.new('MolecularSmelter', me_icosphere_002)
ob_nametag_001 = bpy.data.objects.new('NameTag.001', me_cube_014)
ob_processbar4 = bpy.data.objects.new('ProcessBar4', me_cube_013)
ob_processbar3 = bpy.data.objects.new('ProcessBar3', me_cube_012)
ob_processbar2 = bpy.data.objects.new('ProcessBar2', me_cube_011)
ob_processbar1 = bpy.data.objects.new('ProcessBar1', me_cube_010)
ob_processbarframe = bpy.data.objects.new('ProcessBarFrame', me_cube_009)
ob_buttonframe = bpy.data.objects.new('ButtonFrame', me_cube_003)
ob_nametag = bpy.data.objects.new('NameTag', me_cube)
ob_offbutton = bpy.data.objects.new('OffButton', me_cube_000)
ob_onbutton = bpy.data.objects.new('OnButton', me_cube_001)

# ---- transforms, parenting, visibility, modifiers, constraints
ob_armature.location = (0.0, 0.0, 0.0)
ob_armature.display_type = 'WIRE'
ob_armature.show_in_front = True
ob_armature.lineart.crease_threshold = 0.0
ob_molecularsmelterdoorwindow2.parent = ob_armature
ob_molecularsmelterdoorwindow2.matrix_parent_inverse = Matrix(((-0.9791, -2.357e-06, -0.2032, 1.157), (0.2032, 2.382e-07, -0.9791, 0.5493), (2.37e-06, -1.0, 2.56e-07, -2.386e-06), (0.0, 0.0, 0.0, 1.0)))
ob_molecularsmelterdoorwindow2.location = (0.8179, 5.622e-10, 1.756)
ob_molecularsmelterdoorwindow2.lineart.crease_threshold = 0.0
ob_molecularsmelterdoorwindow.parent = ob_armature
ob_molecularsmelterdoorwindow.matrix_parent_inverse = Matrix(((-0.9791, -2.357e-06, -0.2032, 1.157), (0.2032, 2.382e-07, -0.9791, 0.5493), (2.37e-06, -1.0, 2.56e-07, -2.386e-06), (0.0, 0.0, 0.0, 1.0)))
ob_molecularsmelterdoorwindow.location = (0.8179, 5.622e-10, 1.756)
ob_molecularsmelterdoorwindow.lineart.crease_threshold = 0.0
ob_molecularsmelter_door.parent = ob_armature
ob_molecularsmelter_door.matrix_parent_inverse = Matrix(((-0.9791, -2.357e-06, -0.2032, 1.157), (0.2032, 2.382e-07, -0.9791, 0.5493), (2.37e-06, -1.0, 2.56e-07, -2.386e-06), (0.0, 0.0, 0.0, 1.0)))
ob_molecularsmelter_door.location = (0.8179, 5.622e-10, 1.756)
ob_molecularsmelter_door.lineart.crease_threshold = 0.0
ob_molecularsmelter_005.parent = ob_armature
ob_molecularsmelter_005.matrix_parent_inverse = Matrix(((1.0, 0.0, 0.0, 0.0), (0.0, 0.0, 1.0, -1.0), (0.0, -1.0, 0.0, 0.0), (0.0, 0.0, 0.0, 1.0)))
ob_molecularsmelter_005.location = (0.0, 0.0, 0.0)
ob_molecularsmelter_005.lineart.crease_threshold = 0.0
_vg = ob_molecularsmelter_005.vertex_groups.new(name='DoorBone')
_vg = ob_molecularsmelter_005.vertex_groups.new(name='Bone')
_m = ob_molecularsmelter_005.modifiers.new('Armature', 'ARMATURE')
_m.object = ob_armature
ob_molecularsmelter_001.location = (0.02966, -0.003543, 0.1422)
ob_molecularsmelter_001.rotation_euler = (0.0, -0.0, -1.192e-07)
ob_molecularsmelter_001.lineart.crease_threshold = 0.0
_vg = ob_molecularsmelter_001.vertex_groups.new(name='DoorBone')
_vg = ob_molecularsmelter_001.vertex_groups.new(name='Bone')
_vg.add([0, 1, 2, 3, 4, 5, 6, 7, 8, 9, 10, 11, 12, 13, 14, 15, 16, 17, 18, 19, 20, 21, 22, 23, 24, 25, 26, 27, 28, 29, 30, 31, 32, 33, 34, 35, 36, 37, 38, 39, 40, 41, 42, 43, 44, 45, 46, 47, 48, 49, 50, 51, 52, 53, 54, 55, 56, 57, 58, 59, 60, 61, 62, 63, 64, 65, 66, 67, 68, 69, 70, 71, 72, 73, 74, 75, 76, 77, 78, 79, 80, 81, 82, 83, 84, 85, 86, 87, 88, 89, 90, 91, 92, 93, 94, 95, 96, 97, 98, 99, 100, 101, 102, 103, 104, 105, 106, 107, 108, 109, 110, 111, 112, 113, 114, 115, 116, 117, 118, 119, 120, 121, 122, 123, 124, 125, 126, 127, 128, 129, 130, 131, 132, 133, 134, 135, 136, 137, 138, 139, 140, 141, 142, 143, 144, 145, 146, 147, 148, 149, 150, 151, 152, 153, 154, 155, 156, 157, 158, 159, 160, 161, 162, 163, 164, 165, 166, 167, 168, 169, 170, 171, 172, 173, 174, 175, 176, 177, 178, 179], 1.0, 'REPLACE')
_m = ob_molecularsmelter_001.modifiers.new('Armature', 'ARMATURE')
_m.object = ob_armature
ob_computerscreen.location = (0.04714, -0.005417, 0.1422)
ob_computerscreen.rotation_euler = (0.0, -0.0, 0.01146)
ob_computerscreen.lineart.crease_threshold = 0.0
_vg = ob_computerscreen.vertex_groups.new(name='DoorBone')
_vg = ob_computerscreen.vertex_groups.new(name='Bone')
_vg.add([0, 1, 2, 3], 1.0, 'REPLACE')
_m = ob_computerscreen.modifiers.new('Armature', 'ARMATURE')
_m.object = ob_armature
ob_bigscreenframe.location = (0.04714, -0.005417, 0.1422)
ob_bigscreenframe.rotation_euler = (0.0, -0.0, 0.01146)
ob_bigscreenframe.lineart.crease_threshold = 0.0
_vg = ob_bigscreenframe.vertex_groups.new(name='DoorBone')
_vg = ob_bigscreenframe.vertex_groups.new(name='Bone')
_vg.add([0, 1, 2, 3, 4, 5, 6, 7, 8, 9, 10, 11, 12, 13, 14, 15, 16, 17, 18, 19], 1.0, 'REPLACE')
_m = ob_bigscreenframe.modifiers.new('Armature', 'ARMATURE')
_m.object = ob_armature
ob_doorpillars.location = (0.0, 0.0, 0.0)
ob_doorpillars.lineart.crease_threshold = 0.0
_vg = ob_doorpillars.vertex_groups.new(name='DoorBone')
for _i, _w in zip([0, 1, 2, 3, 4, 5, 6, 7, 8, 9, 10, 11, 12, 13, 14, 15, 16, 17, 18, 19, 20, 21, 22, 23, 24, 25, 26, 27, 28, 29, 30, 31, 32, 33, 34, 35, 36, 37, 38, 39, 40, 41, 42, 43, 44, 45, 46, 47, 48, 49, 50, 51, 52, 53, 54, 55, 56, 57, 58, 59, 60, 61, 62, 63], [0.0, 0.0, 0.0, 0.0, 0.0, 0.0, 0.0, 0.0, 0.0, 0.0, 0.0, 0.0, 0.0, 0.0, 0.0, 0.0, 0.0, 0.0, 0.0, 0.0, 0.0, 0.0, 0.0, 0.0, 1.0, 1.0, 1.0, 1.0, 1.0, 1.0, 1.0, 1.0, 0.0, 0.0, 0.0, 0.0, 0.0, 0.0, 0.0, 0.0, 0.0, 0.0, 0.0, 0.0, 0.0, 0.0, 0.0, 0.0, 0.0, 0.0, 0.0, 0.0, 0.0, 0.0, 0.0, 0.0, 1.0, 1.0, 1.0, 1.0, 1.0, 1.0, 1.0, 1.0]): _vg.add([_i], _w, 'REPLACE')
_vg = ob_doorpillars.vertex_groups.new(name='Bone')
_vg.add([0, 1, 2, 3, 4, 5, 6, 7, 8, 9, 10, 11, 12, 13, 14, 15, 16, 17, 18, 19, 20, 21, 22, 23, 32, 33, 34, 35, 36, 37, 38, 39, 40, 41, 42, 43, 44, 45, 46, 47, 48, 49, 50, 51, 52, 53, 54, 55], 1.0, 'REPLACE')
_m = ob_doorpillars.modifiers.new('Armature', 'ARMATURE')
_m.object = ob_armature
ob_screenholders.location = (0.04714, -0.005417, 0.1422)
ob_screenholders.lineart.crease_threshold = 0.0
_vg = ob_screenholders.vertex_groups.new(name='DoorBone')
_vg = ob_screenholders.vertex_groups.new(name='Bone')
_vg.add([0, 1, 2, 3, 4, 5, 6, 7, 8, 9, 10, 11, 12, 13, 14, 15], 1.0, 'REPLACE')
_m = ob_screenholders.modifiers.new('Armature', 'ARMATURE')
_m.object = ob_armature
ob_molecularsmelter.location = (0.0, 0.0, 0.0)
ob_molecularsmelter.lineart.crease_threshold = 0.0
_vg = ob_molecularsmelter.vertex_groups.new(name='DoorBone')
for _i, _w in zip([0, 1, 2, 3, 4, 5, 6, 7, 8, 9, 10, 11, 12, 13, 14, 15, 16, 17, 18, 19, 20, 21, 22, 23, 24, 25, 26, 27, 28, 29, 30, 31, 32, 33, 34, 35, 36, 37, 38, 39, 40, 41, 42, 43, 44, 45, 46, 47, 48, 49, 50, 51, 52, 53, 54, 55, 56, 57, 58, 59, 60, 61, 62, 63, 64, 65, 66, 67, 68, 69, 70, 71, 72, 73, 74, 75, 76, 77, 78, 79, 80, 81], [0.0, 0.0, 0.0, 0.0, 0.0, 0.0, 0.0, 0.0, 0.0, 0.0, 0.0, 0.0, 0.0, 0.0, 0.0, 0.0, 0.0, 0.0, 0.0, 0.0, 0.0, 0.0, 0.0, 0.0, 0.0, 0.0, 0.0, 0.0, 0.0, 0.0, 0.0, 0.0, 0.0, 0.0, 0.0, 0.0, 0.0, 0.0, 0.0, 0.0, 0.0, 0.0, 0.0, 0.0, 0.0, 0.0, 0.0, 0.0, 0.0, 0.0, 0.0, 0.0, 0.0, 0.0, 0.0, 0.0, 0.0, 0.0, 0.0, 0.0, 0.0, 0.0, 0.0, 0.0, 0.0, 0.0, 0.0, 0.0, 0.0, 0.0, 0.0, 0.0, 0.0, 0.0, 0.0, 0.0, 0.0, 0.0, 0.0, 0.0, 0.0, 0.0]): _vg.add([_i], _w, 'REPLACE')
_vg = ob_molecularsmelter.vertex_groups.new(name='Bone')
_vg.add([0, 1, 2, 3, 4, 5, 6, 7, 8, 9, 10, 11, 12, 13, 14, 15, 16, 17, 18, 19, 20, 21, 22, 23, 24, 25, 26, 27, 28, 29, 30, 31, 32, 33, 34, 35, 36, 37, 38, 39, 40, 41, 42, 43, 44, 45, 46, 47, 48, 49, 50, 51, 52, 53, 54, 55, 56, 57, 58, 59, 60, 61, 62, 63, 64, 65, 66, 67, 68, 69, 70, 71, 72, 73, 74, 75, 76, 77, 78, 79, 80, 81], 1.0, 'REPLACE')
_m = ob_molecularsmelter.modifiers.new('Armature', 'ARMATURE')
_m.object = ob_armature
ob_nametag_001.location = (0.2917, 1.087, 1.477)
ob_nametag_001.rotation_euler = (0.1484, -0.0, 0.01146)
ob_nametag_001.scale = (0.3933, 0.08342, 0.3891)
ob_nametag_001.lineart.crease_threshold = 0.0
ob_processbar4.location = (0.2916, 1.093, 1.381)
ob_processbar4.rotation_euler = (0.2013, -0.0, 0.01146)
ob_processbar4.scale = (0.3645, 0.07657, 0.1333)
ob_processbar4.lineart.crease_threshold = 0.0
ob_processbar3.location = (0.2916, 1.093, 1.381)
ob_processbar3.rotation_euler = (0.2013, -0.0, 0.01146)
ob_processbar3.scale = (0.3645, 0.07657, 0.1333)
ob_processbar3.lineart.crease_threshold = 0.0
ob_processbar2.location = (0.2916, 1.093, 1.381)
ob_processbar2.rotation_euler = (0.2013, -0.0, 0.01146)
ob_processbar2.scale = (0.3645, 0.07657, 0.1333)
ob_processbar2.lineart.crease_threshold = 0.0
ob_processbar1.location = (0.2916, 1.093, 1.381)
ob_processbar1.rotation_euler = (0.2013, -0.0, 0.01146)
ob_processbar1.scale = (0.3645, 0.07657, 0.1333)
ob_processbar1.lineart.crease_threshold = 0.0
ob_processbarframe.location = (0.2916, 1.093, 1.381)
ob_processbarframe.rotation_euler = (0.2013, -0.0, 0.01146)
ob_processbarframe.scale = (0.3645, 0.07657, 0.1333)
ob_processbarframe.lineart.crease_threshold = 0.0
ob_buttonframe.location = (0.3198, 1.155, 1.031)
ob_buttonframe.rotation_euler = (0.1484, -0.0, 0.01146)
ob_buttonframe.scale = (0.09286, 0.04472, 0.09206)
ob_buttonframe.lineart.crease_threshold = 0.0
ob_nametag.location = (0.2917, 1.087, 1.477)
ob_nametag.rotation_euler = (0.1484, -0.0, 0.01146)
ob_nametag.scale = (0.3933, 0.08342, 0.3891)
ob_nametag.lineart.crease_threshold = 0.0
ob_offbutton.location = (0.319, 1.172, 1.036)
ob_offbutton.rotation_euler = (0.1484, -0.0, 0.01146)
ob_offbutton.scale = (0.08271, 0.02242, 0.08271)
ob_offbutton.lineart.crease_threshold = 0.0
ob_onbutton.location = (0.129, 1.17, 1.036)
ob_onbutton.rotation_euler = (0.1484, -0.0, 0.01146)
ob_onbutton.scale = (0.08271, 0.02242, 0.08271)
ob_onbutton.lineart.crease_threshold = 0.0

# ---- collection membership
col_collection_1.objects.link(ob_armature)
col_collection_1.objects.link(ob_molecularsmelterdoorwindow2)
col_collection_1.objects.link(ob_molecularsmelterdoorwindow)
col_collection_1.objects.link(ob_molecularsmelter_door)
col_collection_1.objects.link(ob_molecularsmelter_005)
col_collection_1.objects.link(ob_molecularsmelter_001)
col_collection_1.objects.link(ob_computerscreen)
col_collection_1.objects.link(ob_bigscreenframe)
col_collection_1.objects.link(ob_doorpillars)
col_collection_1.objects.link(ob_screenholders)
col_collection_1.objects.link(ob_molecularsmelter)
col_collection_5.objects.link(ob_nametag_001)
col_collection_5.objects.link(ob_processbar4)
col_collection_5.objects.link(ob_processbar3)
col_collection_5.objects.link(ob_processbar2)
col_collection_5.objects.link(ob_processbar1)
col_collection_5.objects.link(ob_processbarframe)
col_collection_5.objects.link(ob_buttonframe)
col_collection_5.objects.link(ob_nametag)
col_collection_5.objects.link(ob_offbutton)
col_collection_5.objects.link(ob_onbutton)

# ---- scene / render settings (as saved in the file)
scene.frame_start = 1; scene.frame_end = 50; scene.frame_set(17)
scene.render.engine = 'BLENDER_EEVEE_NEXT'
scene.render.resolution_percentage = 50
scene.render.dither_intensity = 0.0
scene.cycles.use_denoising = False
scene.cycles.samples = 128
scene.cycles.sampling_pattern = 'TABULATED_SOBOL'
scene.cycles.light_sampling_threshold = 0.0
scene.cycles.use_adaptive_sampling = False
scene.cycles.use_light_tree = False
scene.cycles.blur_glossy = 0.0
scene.cycles.sample_clamp_indirect = 0.0
scene.view_settings.view_transform = 'Standard'
bpy.context.view_layer.update()

# ---- added for rendering (the .blend has no active camera and no usable light): camera, sun
cam_auto = bpy.data.cameras.new('AutoCamera')
cam_auto.lens = 50.0
cam_auto.sensor_width = 36.0
cam_auto.clip_end = 1000.0
ob_auto_camera = bpy.data.objects.new('AutoCamera', cam_auto)
scene.collection.objects.link(ob_auto_camera)
ob_auto_camera.location = (3.98987, -4.39303, 4.00961)
ob_auto_camera.rotation_euler = (1.09748, -7.21219e-08, 0.694738)
scene.camera = ob_auto_camera
light_auto_sun = bpy.data.lights.new('AutoSun', 'SUN')
light_auto_sun.energy = 3.0
light_auto_sun.angle = 0.0523599
ob_auto_sun = bpy.data.objects.new('AutoSun', light_auto_sun)
scene.collection.objects.link(ob_auto_sun)
ob_auto_sun.rotation_euler = (0.872665, 0.174533, 0.523599)
bpy.context.view_layer.update()
